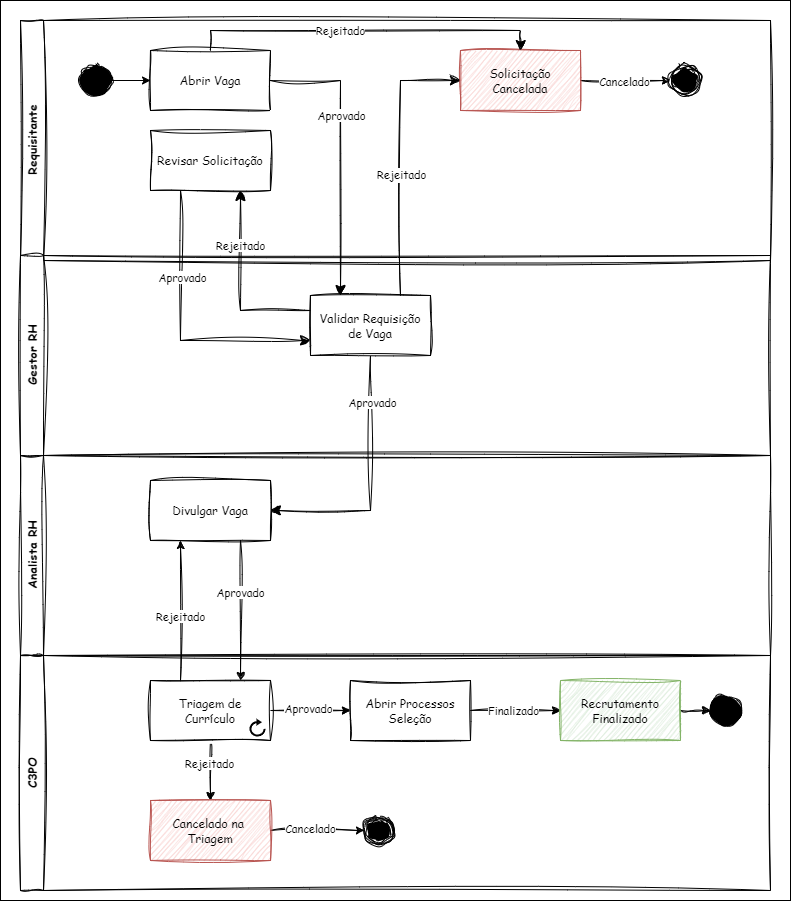

The diagram above was exported from draw.io. Its source (the exported page's mxGraphModel, read from the mxfile embedded in the PNG):
<mxGraphModel dx="1210" dy="607" grid="1" gridSize="10" guides="1" tooltips="1" connect="1" arrows="1" fold="1" page="1" pageScale="1" pageWidth="827" pageHeight="1169" math="0" shadow="0">
  <root>
    <mxCell id="0" />
    <mxCell id="1" parent="0" />
    <mxCell id="74" value="" style="rounded=0;whiteSpace=wrap;html=1;" vertex="1" parent="1">
      <mxGeometry x="50" y="230" width="790" height="900" as="geometry" />
    </mxCell>
    <mxCell id="9" value="Requisitante" style="swimlane;horizontal=0;whiteSpace=wrap;html=1;fontFamily=Comic Sans MS;sketch=1;curveFitting=1;jiggle=2;" parent="1" vertex="1">
      <mxGeometry x="70" y="250" width="750" height="240" as="geometry" />
    </mxCell>
    <mxCell id="2" value="Abrir Vaga" style="rounded=0;whiteSpace=wrap;html=1;sketch=1;curveFitting=1;jiggle=2;fontFamily=Comic Sans MS;" parent="9" vertex="1">
      <mxGeometry x="130" y="30" width="120" height="60" as="geometry" />
    </mxCell>
    <mxCell id="3" value="" style="ellipse;fillColor=strokeColor;html=1;sketch=1;curveFitting=1;jiggle=2;" parent="9" vertex="1">
      <mxGeometry x="60" y="45" width="30" height="30" as="geometry" />
    </mxCell>
    <mxCell id="5" style="edgeStyle=none;html=1;exitX=1;exitY=0.5;exitDx=0;exitDy=0;entryX=0;entryY=0.5;entryDx=0;entryDy=0;" parent="9" source="3" target="2" edge="1">
      <mxGeometry relative="1" as="geometry" />
    </mxCell>
    <mxCell id="21" style="edgeStyle=none;html=1;exitX=1;exitY=0.5;exitDx=0;exitDy=0;entryX=0;entryY=0.5;entryDx=0;entryDy=0;sketch=1;curveFitting=1;jiggle=2;" parent="9" source="20" target="4" edge="1">
      <mxGeometry relative="1" as="geometry" />
    </mxCell>
    <mxCell id="65" value="Cancelado" style="edgeLabel;html=1;align=center;verticalAlign=middle;resizable=0;points=[];fontFamily=Comic Sans MS;" parent="21" vertex="1" connectable="0">
      <mxGeometry x="-0.35" y="-2" relative="1" as="geometry">
        <mxPoint x="14" y="-2" as="offset" />
      </mxGeometry>
    </mxCell>
    <mxCell id="20" value="&lt;span style=&quot;color: rgb(0, 0, 0);&quot;&gt;Solicitação&lt;/span&gt;&lt;div&gt;&lt;span style=&quot;color: rgb(0, 0, 0);&quot;&gt;Cancelada&lt;/span&gt;&lt;/div&gt;" style="rounded=0;whiteSpace=wrap;html=1;sketch=1;curveFitting=1;jiggle=2;fontFamily=Comic Sans MS;fillColor=#f8cecc;strokeColor=#b85450;" parent="9" vertex="1">
      <mxGeometry x="440" y="30" width="120" height="60" as="geometry" />
    </mxCell>
    <mxCell id="4" value="" style="ellipse;html=1;shape=endState;fillColor=strokeColor;sketch=1;curveFitting=1;jiggle=2;" parent="9" vertex="1">
      <mxGeometry x="650" y="45" width="30" height="30" as="geometry" />
    </mxCell>
    <mxCell id="29" value="Revisar Solicitação" style="rounded=0;whiteSpace=wrap;html=1;sketch=1;curveFitting=1;jiggle=2;fontFamily=Comic Sans MS;" parent="9" vertex="1">
      <mxGeometry x="130" y="110" width="120" height="60" as="geometry" />
    </mxCell>
    <mxCell id="39" value="" style="edgeStyle=elbowEdgeStyle;elbow=vertical;endArrow=classic;html=1;curved=0;rounded=0;endSize=8;startSize=8;sketch=1;curveFitting=1;jiggle=2;entryX=0.5;entryY=0;entryDx=0;entryDy=0;exitX=0.5;exitY=0;exitDx=0;exitDy=0;fontFamily=Comic Sans MS;" parent="9" source="2" target="20" edge="1">
      <mxGeometry width="50" height="50" relative="1" as="geometry">
        <mxPoint x="260" y="70" as="sourcePoint" />
        <mxPoint x="330" y="285" as="targetPoint" />
        <Array as="points">
          <mxPoint x="350" y="10" />
        </Array>
      </mxGeometry>
    </mxCell>
    <mxCell id="53" value="&lt;font face=&quot;Comic Sans MS&quot;&gt;Rejeitado&lt;/font&gt;" style="edgeLabel;html=1;align=center;verticalAlign=middle;resizable=0;points=[];" parent="39" vertex="1" connectable="0">
      <mxGeometry x="-0.1505" relative="1" as="geometry">
        <mxPoint as="offset" />
      </mxGeometry>
    </mxCell>
    <mxCell id="10" value="Gestor RH" style="swimlane;horizontal=0;whiteSpace=wrap;html=1;fontFamily=Comic Sans MS;sketch=1;curveFitting=1;jiggle=2;" parent="1" vertex="1">
      <mxGeometry x="70" y="485" width="750" height="200" as="geometry" />
    </mxCell>
    <mxCell id="14" value="Validar Requisição&lt;div&gt;de Vaga&lt;/div&gt;" style="rounded=0;whiteSpace=wrap;html=1;sketch=1;curveFitting=1;jiggle=2;fontFamily=Comic Sans MS;" parent="10" vertex="1">
      <mxGeometry x="290" y="40" width="120" height="60" as="geometry" />
    </mxCell>
    <mxCell id="16" value="Analista RH" style="swimlane;horizontal=0;whiteSpace=wrap;html=1;fontFamily=Comic Sans MS;sketch=1;curveFitting=1;jiggle=2;" parent="1" vertex="1">
      <mxGeometry x="70" y="685" width="750" height="200" as="geometry" />
    </mxCell>
    <mxCell id="18" value="Divulgar Vaga" style="rounded=0;whiteSpace=wrap;html=1;sketch=1;curveFitting=1;jiggle=2;fontFamily=Comic Sans MS;" parent="16" vertex="1">
      <mxGeometry x="130" y="25" width="120" height="60" as="geometry" />
    </mxCell>
    <mxCell id="23" value="" style="edgeStyle=elbowEdgeStyle;elbow=vertical;endArrow=classic;html=1;curved=0;rounded=0;endSize=8;startSize=8;sketch=1;curveFitting=1;jiggle=2;entryX=0.75;entryY=1;entryDx=0;entryDy=0;exitX=0;exitY=0.25;exitDx=0;exitDy=0;" parent="1" source="14" target="29" edge="1">
      <mxGeometry width="50" height="50" relative="1" as="geometry">
        <mxPoint x="270" y="360" as="sourcePoint" />
        <mxPoint x="370" y="320" as="targetPoint" />
        <Array as="points">
          <mxPoint x="330" y="540" />
        </Array>
      </mxGeometry>
    </mxCell>
    <mxCell id="55" value="Rejeitado" style="edgeLabel;html=1;align=center;verticalAlign=middle;resizable=0;points=[];fontFamily=Comic Sans MS;" parent="23" vertex="1" connectable="0">
      <mxGeometry x="0.4281" y="1" relative="1" as="geometry">
        <mxPoint as="offset" />
      </mxGeometry>
    </mxCell>
    <mxCell id="31" value="" style="edgeStyle=elbowEdgeStyle;elbow=vertical;endArrow=classic;html=1;curved=0;rounded=0;endSize=8;startSize=8;sketch=1;curveFitting=1;jiggle=2;entryX=0.25;entryY=0;entryDx=0;entryDy=0;exitX=1;exitY=0.5;exitDx=0;exitDy=0;" parent="1" source="2" target="14" edge="1">
      <mxGeometry width="50" height="50" relative="1" as="geometry">
        <mxPoint x="370" y="550" as="sourcePoint" />
        <mxPoint x="270" y="430" as="targetPoint" />
        <Array as="points">
          <mxPoint x="400" y="310" />
        </Array>
      </mxGeometry>
    </mxCell>
    <mxCell id="52" value="Aprovado" style="edgeLabel;html=1;align=center;verticalAlign=middle;resizable=0;points=[];fontFamily=Comic Sans MS;" parent="31" vertex="1" connectable="0">
      <mxGeometry x="-0.2702" relative="1" as="geometry">
        <mxPoint as="offset" />
      </mxGeometry>
    </mxCell>
    <mxCell id="33" value="" style="edgeStyle=elbowEdgeStyle;elbow=vertical;endArrow=classic;html=1;curved=0;rounded=0;endSize=8;startSize=8;sketch=1;curveFitting=1;jiggle=2;exitX=0.75;exitY=0;exitDx=0;exitDy=0;" parent="1" source="14" target="20" edge="1">
      <mxGeometry width="50" height="50" relative="1" as="geometry">
        <mxPoint x="330" y="320" as="sourcePoint" />
        <mxPoint x="470" y="290" as="targetPoint" />
        <Array as="points">
          <mxPoint x="470" y="310" />
        </Array>
      </mxGeometry>
    </mxCell>
    <mxCell id="54" value="&lt;font face=&quot;Comic Sans MS&quot;&gt;Rejeitado&lt;/font&gt;" style="edgeLabel;html=1;align=center;verticalAlign=middle;resizable=0;points=[];" parent="33" vertex="1" connectable="0">
      <mxGeometry x="-0.1176" relative="1" as="geometry">
        <mxPoint as="offset" />
      </mxGeometry>
    </mxCell>
    <mxCell id="37" value="" style="edgeStyle=elbowEdgeStyle;elbow=vertical;endArrow=classic;html=1;curved=0;rounded=0;endSize=8;startSize=8;sketch=1;curveFitting=1;jiggle=2;exitX=0.5;exitY=1;exitDx=0;exitDy=0;entryX=1;entryY=0.5;entryDx=0;entryDy=0;" parent="1" source="14" target="18" edge="1">
      <mxGeometry width="50" height="50" relative="1" as="geometry">
        <mxPoint x="330" y="320" as="sourcePoint" />
        <mxPoint x="390" y="640" as="targetPoint" />
        <Array as="points">
          <mxPoint x="450" y="740" />
        </Array>
      </mxGeometry>
    </mxCell>
    <mxCell id="57" value="Aprovado" style="edgeLabel;html=1;align=center;verticalAlign=middle;resizable=0;points=[];fontFamily=Comic Sans MS;" parent="37" vertex="1" connectable="0">
      <mxGeometry x="-0.6392" y="1" relative="1" as="geometry">
        <mxPoint as="offset" />
      </mxGeometry>
    </mxCell>
    <mxCell id="38" value="" style="edgeStyle=elbowEdgeStyle;elbow=vertical;endArrow=classic;html=1;curved=0;rounded=0;endSize=8;startSize=8;sketch=1;curveFitting=1;jiggle=2;exitX=0.25;exitY=1;exitDx=0;exitDy=0;entryX=0;entryY=0.75;entryDx=0;entryDy=0;" parent="1" source="29" target="14" edge="1">
      <mxGeometry width="50" height="50" relative="1" as="geometry">
        <mxPoint x="370" y="550" as="sourcePoint" />
        <mxPoint x="300" y="430" as="targetPoint" />
        <Array as="points">
          <mxPoint x="230" y="570" />
        </Array>
      </mxGeometry>
    </mxCell>
    <mxCell id="56" value="Aprovado" style="edgeLabel;html=1;align=center;verticalAlign=middle;resizable=0;points=[];fontFamily=Comic Sans MS;" parent="38" vertex="1" connectable="0">
      <mxGeometry x="-0.3833" y="1" relative="1" as="geometry">
        <mxPoint as="offset" />
      </mxGeometry>
    </mxCell>
    <mxCell id="40" value="C3PO" style="swimlane;horizontal=0;whiteSpace=wrap;html=1;fontFamily=Comic Sans MS;sketch=1;curveFitting=1;jiggle=2;" parent="1" vertex="1">
      <mxGeometry x="70" y="885" width="750" height="235" as="geometry" />
    </mxCell>
    <mxCell id="46" style="edgeStyle=none;html=1;entryX=0;entryY=0.5;entryDx=0;entryDy=0;sketch=1;curveFitting=1;jiggle=2;" parent="40" source="41" target="45" edge="1">
      <mxGeometry relative="1" as="geometry" />
    </mxCell>
    <mxCell id="61" value="Aprovado" style="edgeLabel;html=1;align=center;verticalAlign=middle;resizable=0;points=[];fontFamily=Comic Sans MS;" parent="46" vertex="1" connectable="0">
      <mxGeometry x="-0.0833" y="3" relative="1" as="geometry">
        <mxPoint as="offset" />
      </mxGeometry>
    </mxCell>
    <mxCell id="48" style="edgeStyle=none;html=1;exitX=0.5;exitY=1;exitDx=0;exitDy=0;entryX=0.5;entryY=0;entryDx=0;entryDy=0;sketch=1;curveFitting=1;jiggle=2;" parent="40" source="41" target="47" edge="1">
      <mxGeometry relative="1" as="geometry" />
    </mxCell>
    <mxCell id="60" value="Rejeitado" style="edgeLabel;html=1;align=center;verticalAlign=middle;resizable=0;points=[];fontFamily=Comic Sans MS;" parent="48" vertex="1" connectable="0">
      <mxGeometry x="-0.2667" y="-2" relative="1" as="geometry">
        <mxPoint as="offset" />
      </mxGeometry>
    </mxCell>
    <mxCell id="41" value="Triagem de&lt;div&gt;Currículo&lt;/div&gt;" style="rounded=0;whiteSpace=wrap;html=1;sketch=1;curveFitting=1;jiggle=2;fontFamily=Comic Sans MS;" parent="40" vertex="1">
      <mxGeometry x="130" y="25" width="120" height="60" as="geometry" />
    </mxCell>
    <mxCell id="44" value="" style="html=1;verticalLabelPosition=bottom;align=center;labelBackgroundColor=#ffffff;verticalAlign=top;strokeWidth=2;strokeColor=light-dark(#000000,#32A0FF);shadow=0;dashed=0;shape=mxgraph.ios7.icons.reload;" parent="40" vertex="1">
      <mxGeometry x="230" y="65" width="14" height="15" as="geometry" />
    </mxCell>
    <mxCell id="67" style="edgeStyle=none;html=1;entryX=0;entryY=0.5;entryDx=0;entryDy=0;sketch=1;curveFitting=1;jiggle=2;" parent="40" source="45" target="66" edge="1">
      <mxGeometry relative="1" as="geometry" />
    </mxCell>
    <mxCell id="68" value="Finalizado" style="edgeLabel;html=1;align=center;verticalAlign=middle;resizable=0;points=[];fontFamily=Comic Sans MS;" parent="67" vertex="1" connectable="0">
      <mxGeometry x="-0.36" y="3" relative="1" as="geometry">
        <mxPoint x="13" y="2" as="offset" />
      </mxGeometry>
    </mxCell>
    <mxCell id="45" value="Abrir Processos&lt;div&gt;Seleção&lt;/div&gt;" style="rounded=0;whiteSpace=wrap;html=1;sketch=1;curveFitting=1;jiggle=2;fontFamily=Comic Sans MS;" parent="40" vertex="1">
      <mxGeometry x="330" y="25" width="120" height="60" as="geometry" />
    </mxCell>
    <mxCell id="50" style="edgeStyle=none;html=1;entryX=0;entryY=0.5;entryDx=0;entryDy=0;sketch=1;curveFitting=1;jiggle=2;" parent="40" source="47" target="49" edge="1">
      <mxGeometry relative="1" as="geometry" />
    </mxCell>
    <mxCell id="64" value="Cancelado" style="edgeLabel;html=1;align=center;verticalAlign=middle;resizable=0;points=[];fontFamily=Comic Sans MS;" parent="50" vertex="1" connectable="0">
      <mxGeometry x="-0.1733" y="3" relative="1" as="geometry">
        <mxPoint as="offset" />
      </mxGeometry>
    </mxCell>
    <mxCell id="47" value="Cancelado na&amp;nbsp;&lt;div&gt;Triagem&lt;/div&gt;" style="rounded=0;whiteSpace=wrap;html=1;sketch=1;curveFitting=1;jiggle=2;fontFamily=Comic Sans MS;fillColor=#f8cecc;strokeColor=#b85450;" parent="40" vertex="1">
      <mxGeometry x="130" y="145" width="120" height="60" as="geometry" />
    </mxCell>
    <mxCell id="49" value="" style="ellipse;html=1;shape=endState;fillColor=strokeColor;sketch=1;curveFitting=1;jiggle=2;" parent="40" vertex="1">
      <mxGeometry x="344" y="160" width="30" height="30" as="geometry" />
    </mxCell>
    <mxCell id="70" style="edgeStyle=none;html=1;entryX=0;entryY=0.5;entryDx=0;entryDy=0;sketch=1;curveFitting=1;jiggle=2;" parent="40" source="66" target="69" edge="1">
      <mxGeometry relative="1" as="geometry" />
    </mxCell>
    <mxCell id="66" value="Recrutamento&lt;div&gt;Finalizado&lt;/div&gt;" style="rounded=0;whiteSpace=wrap;html=1;sketch=1;curveFitting=1;jiggle=2;fontFamily=Comic Sans MS;fillColor=#d5e8d4;strokeColor=#82b366;" parent="40" vertex="1">
      <mxGeometry x="540" y="25" width="120" height="60" as="geometry" />
    </mxCell>
    <mxCell id="69" value="" style="ellipse;fillColor=strokeColor;html=1;sketch=1;curveFitting=1;jiggle=2;" parent="40" vertex="1">
      <mxGeometry x="690" y="40" width="30" height="30" as="geometry" />
    </mxCell>
    <mxCell id="42" style="edgeStyle=none;html=1;sketch=1;curveFitting=1;jiggle=2;exitX=0.75;exitY=1;exitDx=0;exitDy=0;entryX=0.75;entryY=0;entryDx=0;entryDy=0;" parent="1" source="18" target="41" edge="1">
      <mxGeometry relative="1" as="geometry" />
    </mxCell>
    <mxCell id="58" value="Aprovado" style="edgeLabel;html=1;align=center;verticalAlign=middle;resizable=0;points=[];fontFamily=Comic Sans MS;" parent="42" vertex="1" connectable="0">
      <mxGeometry x="-0.2714" y="-1" relative="1" as="geometry">
        <mxPoint as="offset" />
      </mxGeometry>
    </mxCell>
    <mxCell id="43" style="edgeStyle=none;html=1;exitX=0.25;exitY=0;exitDx=0;exitDy=0;entryX=0.25;entryY=1;entryDx=0;entryDy=0;sketch=1;curveFitting=1;jiggle=2;" parent="1" source="41" target="18" edge="1">
      <mxGeometry relative="1" as="geometry" />
    </mxCell>
    <mxCell id="59" value="Rejeitado" style="edgeLabel;html=1;align=center;verticalAlign=middle;resizable=0;points=[];fontFamily=Comic Sans MS;" parent="43" vertex="1" connectable="0">
      <mxGeometry x="-0.0714" y="1" relative="1" as="geometry">
        <mxPoint as="offset" />
      </mxGeometry>
    </mxCell>
  </root>
</mxGraphModel>